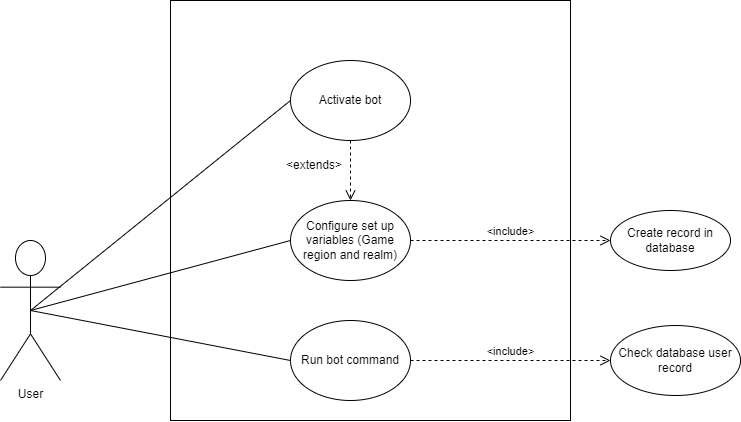

The diagram above was exported from draw.io. Its source (the exported page's mxGraphModel, read from the mxfile embedded in the PNG):
<mxGraphModel dx="1128" dy="499" grid="1" gridSize="10" guides="1" tooltips="1" connect="1" arrows="1" fold="1" page="1" pageScale="1" pageWidth="827" pageHeight="1169" math="0" shadow="0">
  <root>
    <mxCell id="0" />
    <mxCell id="1" parent="0" />
    <mxCell id="e6CO2GmcsMWiJ093gVmz-1" value="User" style="shape=umlActor;verticalLabelPosition=bottom;verticalAlign=top;html=1;outlineConnect=0;" vertex="1" parent="1">
      <mxGeometry x="70" y="280" width="60" height="140" as="geometry" />
    </mxCell>
    <mxCell id="e6CO2GmcsMWiJ093gVmz-3" value="" style="rounded=0;whiteSpace=wrap;html=1;" vertex="1" parent="1">
      <mxGeometry x="240" y="40" width="400" height="420" as="geometry" />
    </mxCell>
    <mxCell id="e6CO2GmcsMWiJ093gVmz-5" value="Activate bot" style="ellipse;whiteSpace=wrap;html=1;" vertex="1" parent="1">
      <mxGeometry x="360" y="100" width="120" height="80" as="geometry" />
    </mxCell>
    <mxCell id="e6CO2GmcsMWiJ093gVmz-6" value="" style="endArrow=none;html=1;rounded=0;exitX=0.5;exitY=0.5;exitDx=0;exitDy=0;exitPerimeter=0;entryX=0;entryY=0.5;entryDx=0;entryDy=0;" edge="1" parent="1" source="e6CO2GmcsMWiJ093gVmz-1" target="e6CO2GmcsMWiJ093gVmz-5">
      <mxGeometry width="50" height="50" relative="1" as="geometry">
        <mxPoint x="390" y="300" as="sourcePoint" />
        <mxPoint x="440" y="250" as="targetPoint" />
      </mxGeometry>
    </mxCell>
    <mxCell id="e6CO2GmcsMWiJ093gVmz-7" value="Configure set up variables (Game region and realm)" style="ellipse;whiteSpace=wrap;html=1;" vertex="1" parent="1">
      <mxGeometry x="360" y="240" width="120" height="80" as="geometry" />
    </mxCell>
    <mxCell id="e6CO2GmcsMWiJ093gVmz-8" value="" style="html=1;verticalAlign=bottom;endArrow=open;dashed=1;endSize=8;rounded=0;exitX=0.5;exitY=1;exitDx=0;exitDy=0;entryX=0.5;entryY=0;entryDx=0;entryDy=0;" edge="1" parent="1" source="e6CO2GmcsMWiJ093gVmz-5" target="e6CO2GmcsMWiJ093gVmz-7">
      <mxGeometry relative="1" as="geometry">
        <mxPoint x="450" y="260" as="sourcePoint" />
        <mxPoint x="370" y="260" as="targetPoint" />
      </mxGeometry>
    </mxCell>
    <mxCell id="e6CO2GmcsMWiJ093gVmz-9" value="&amp;lt;extends&amp;gt;" style="text;html=1;strokeColor=none;fillColor=none;align=center;verticalAlign=middle;whiteSpace=wrap;rounded=0;" vertex="1" parent="1">
      <mxGeometry x="354" y="190" width="60" height="30" as="geometry" />
    </mxCell>
    <mxCell id="e6CO2GmcsMWiJ093gVmz-10" value="" style="endArrow=none;html=1;rounded=0;exitX=0.5;exitY=0.5;exitDx=0;exitDy=0;exitPerimeter=0;entryX=0;entryY=0.5;entryDx=0;entryDy=0;" edge="1" parent="1" source="e6CO2GmcsMWiJ093gVmz-1" target="e6CO2GmcsMWiJ093gVmz-7">
      <mxGeometry width="50" height="50" relative="1" as="geometry">
        <mxPoint x="360" y="290" as="sourcePoint" />
        <mxPoint x="410" y="240" as="targetPoint" />
      </mxGeometry>
    </mxCell>
    <mxCell id="e6CO2GmcsMWiJ093gVmz-12" value="Run bot command" style="ellipse;whiteSpace=wrap;html=1;" vertex="1" parent="1">
      <mxGeometry x="360" y="360" width="120" height="80" as="geometry" />
    </mxCell>
    <mxCell id="e6CO2GmcsMWiJ093gVmz-14" value="&amp;lt;include&amp;gt;" style="html=1;verticalAlign=bottom;endArrow=open;dashed=1;endSize=8;rounded=0;" edge="1" parent="1">
      <mxGeometry relative="1" as="geometry">
        <mxPoint x="480" y="280" as="sourcePoint" />
        <mxPoint x="680" y="280" as="targetPoint" />
      </mxGeometry>
    </mxCell>
    <mxCell id="e6CO2GmcsMWiJ093gVmz-15" value="Create record in database" style="ellipse;whiteSpace=wrap;html=1;" vertex="1" parent="1">
      <mxGeometry x="680" y="250" width="120" height="60" as="geometry" />
    </mxCell>
    <mxCell id="e6CO2GmcsMWiJ093gVmz-16" value="" style="endArrow=none;html=1;rounded=0;exitX=0.5;exitY=0.5;exitDx=0;exitDy=0;exitPerimeter=0;entryX=0;entryY=0.5;entryDx=0;entryDy=0;" edge="1" parent="1" source="e6CO2GmcsMWiJ093gVmz-1" target="e6CO2GmcsMWiJ093gVmz-12">
      <mxGeometry width="50" height="50" relative="1" as="geometry">
        <mxPoint x="390" y="420" as="sourcePoint" />
        <mxPoint x="440" y="370" as="targetPoint" />
      </mxGeometry>
    </mxCell>
    <mxCell id="e6CO2GmcsMWiJ093gVmz-17" value="&amp;lt;include&amp;gt;" style="html=1;verticalAlign=bottom;endArrow=open;dashed=1;endSize=8;rounded=0;exitX=1;exitY=0.5;exitDx=0;exitDy=0;" edge="1" parent="1" source="e6CO2GmcsMWiJ093gVmz-12">
      <mxGeometry relative="1" as="geometry">
        <mxPoint x="590" y="399.66" as="sourcePoint" />
        <mxPoint x="680" y="400" as="targetPoint" />
      </mxGeometry>
    </mxCell>
    <mxCell id="e6CO2GmcsMWiJ093gVmz-18" value="Check database user record" style="ellipse;whiteSpace=wrap;html=1;" vertex="1" parent="1">
      <mxGeometry x="680" y="365" width="130" height="70" as="geometry" />
    </mxCell>
  </root>
</mxGraphModel>